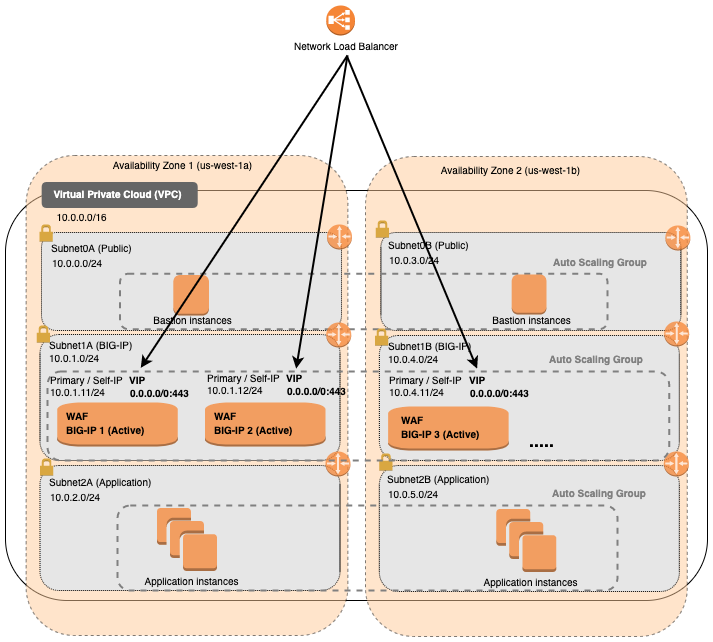

The diagram above was exported from draw.io. Its source (the exported page's mxGraphModel, read from the mxfile embedded in the PNG):
<mxGraphModel dx="1097" dy="830" grid="1" gridSize="10" guides="1" tooltips="1" connect="1" arrows="1" fold="1" page="1" pageScale="1" pageWidth="1100" pageHeight="850" math="0" shadow="0">
  <root>
    <mxCell id="0" />
    <mxCell id="1" parent="0" />
    <mxCell id="efg4bKFMH5ipVIIAR_OZ-1" value="" style="rounded=1;whiteSpace=wrap;html=1;" parent="1" vertex="1">
      <mxGeometry x="28" y="215" width="702" height="410" as="geometry" />
    </mxCell>
    <mxCell id="efg4bKFMH5ipVIIAR_OZ-4" value="" style="rounded=1;whiteSpace=wrap;html=1;dashed=1;fillColor=#FFCC99;opacity=50;" parent="1" vertex="1">
      <mxGeometry x="48.63" y="180" width="321.75" height="480" as="geometry" />
    </mxCell>
    <mxCell id="efg4bKFMH5ipVIIAR_OZ-6" value="" style="rounded=1;whiteSpace=wrap;html=1;dashed=1;dashPattern=1 1;fillColor=#E6E6E6;" parent="1" vertex="1">
      <mxGeometry x="62.5" y="359" width="300" height="126" as="geometry" />
    </mxCell>
    <mxCell id="efg4bKFMH5ipVIIAR_OZ-14" value="" style="rounded=1;whiteSpace=wrap;html=1;dashed=1;dashPattern=1 1;fillColor=#E6E6E6;" parent="1" vertex="1">
      <mxGeometry x="62.5" y="490" width="300" height="125" as="geometry" />
    </mxCell>
    <mxCell id="efg4bKFMH5ipVIIAR_OZ-29" value="&lt;font style=&quot;font-size: 10px&quot;&gt;Availability Zone 1 (us-west-1a)&lt;/font&gt;" style="text;html=1;align=center;verticalAlign=middle;resizable=0;points=[];autosize=1;" parent="1" vertex="1">
      <mxGeometry x="129.95361247962398" y="178.99887091584554" width="150" height="20" as="geometry" />
    </mxCell>
    <mxCell id="efg4bKFMH5ipVIIAR_OZ-37" value="&lt;font style=&quot;font-size: 10px&quot;&gt;Subnet1A (BIG-IP)&lt;/font&gt;" style="text;html=1;align=left;verticalAlign=middle;resizable=0;points=[];autosize=1;" parent="1" vertex="1">
      <mxGeometry x="70.00361247962397" y="358.99887091584554" width="100" height="20" as="geometry" />
    </mxCell>
    <mxCell id="efg4bKFMH5ipVIIAR_OZ-38" value="&lt;font style=&quot;font-size: 10px&quot;&gt;10.0.1.0/24&lt;/font&gt;" style="text;html=1;align=left;verticalAlign=middle;resizable=0;points=[];autosize=1;" parent="1" vertex="1">
      <mxGeometry x="70.00361247962397" y="371.99887091584554" width="70" height="20" as="geometry" />
    </mxCell>
    <mxCell id="efg4bKFMH5ipVIIAR_OZ-41" value="&lt;font style=&quot;font-size: 10px&quot;&gt;Subnet2A (Application)&lt;/font&gt;" style="text;html=1;align=left;verticalAlign=middle;resizable=0;points=[];autosize=1;" parent="1" vertex="1">
      <mxGeometry x="70.00361247962397" y="495.99887091584554" width="120" height="20" as="geometry" />
    </mxCell>
    <mxCell id="efg4bKFMH5ipVIIAR_OZ-42" value="&lt;font style=&quot;font-size: 10px&quot;&gt;10.0.2.0/24&lt;/font&gt;" style="text;html=1;align=left;verticalAlign=middle;resizable=0;points=[];autosize=1;" parent="1" vertex="1">
      <mxGeometry x="71.05361247962396" y="511.4988709158456" width="70" height="20" as="geometry" />
    </mxCell>
    <mxCell id="efg4bKFMH5ipVIIAR_OZ-44" value="&lt;font style=&quot;font-size: 10px&quot;&gt;10.0.0.0/16&lt;/font&gt;" style="text;html=1;align=center;verticalAlign=middle;resizable=0;points=[];autosize=1;" parent="1" vertex="1">
      <mxGeometry x="69.00361247962397" y="230.99887091584554" width="70" height="20" as="geometry" />
    </mxCell>
    <mxCell id="efg4bKFMH5ipVIIAR_OZ-48" value="&lt;font style=&quot;font-size: 10px&quot;&gt;10.0.1.11/24&lt;/font&gt;" style="text;html=1;align=left;verticalAlign=middle;resizable=0;points=[];autosize=1;" parent="1" vertex="1">
      <mxGeometry x="71.05361247962395" y="405.99887091584554" width="70" height="20" as="geometry" />
    </mxCell>
    <mxCell id="efg4bKFMH5ipVIIAR_OZ-49" value="&lt;font style=&quot;font-size: 10px&quot;&gt;Primary / Self-IP&lt;/font&gt;" style="text;html=1;align=left;verticalAlign=middle;resizable=0;points=[];autosize=1;" parent="1" vertex="1">
      <mxGeometry x="71.05361247962395" y="393.99887091584554" width="90" height="20" as="geometry" />
    </mxCell>
    <mxCell id="efg4bKFMH5ipVIIAR_OZ-50" value="&lt;font style=&quot;font-size: 10px&quot;&gt;&lt;span&gt;0.0.0.0/0:443&lt;/span&gt;&lt;/font&gt;" style="text;html=1;align=left;verticalAlign=middle;resizable=0;points=[];autosize=1;fontStyle=1" parent="1" vertex="1">
      <mxGeometry x="151.05361247962395" y="406.99887091584554" width="70" height="20" as="geometry" />
    </mxCell>
    <mxCell id="efg4bKFMH5ipVIIAR_OZ-51" value="&lt;span style=&quot;font-size: 10px&quot;&gt;VIP&lt;/span&gt;" style="text;html=1;align=left;verticalAlign=middle;resizable=0;points=[];autosize=1;fontStyle=1" parent="1" vertex="1">
      <mxGeometry x="150.05361247962398" y="393.99887091584554" width="30" height="20" as="geometry" />
    </mxCell>
    <mxCell id="efg4bKFMH5ipVIIAR_OZ-165" value="" style="outlineConnect=0;dashed=0;verticalLabelPosition=bottom;verticalAlign=top;align=center;html=1;shape=mxgraph.aws3.router;fillColor=#F58536;dashPattern=1 1;strokeColor=#FF0000;strokeWidth=3;fontColor=#000000;opacity=75;" parent="1" vertex="1">
      <mxGeometry x="348" y="476" width="25" height="25" as="geometry" />
    </mxCell>
    <mxCell id="efg4bKFMH5ipVIIAR_OZ-169" value="" style="outlineConnect=0;dashed=0;verticalLabelPosition=bottom;verticalAlign=top;align=center;html=1;shape=mxgraph.aws3.instance;fillColor=#F58534;dashPattern=1 1;strokeColor=#FF0000;strokeWidth=3;fontColor=#000000;opacity=75;" parent="1" vertex="1">
      <mxGeometry x="79.75" y="427" width="120.5" height="44" as="geometry" />
    </mxCell>
    <mxCell id="efg4bKFMH5ipVIIAR_OZ-170" value="&lt;font style=&quot;font-size: 10px&quot;&gt;&lt;b&gt;WAF&lt;br&gt;BIG-IP 1 (Active)&lt;br&gt;&lt;/b&gt;&lt;/font&gt;" style="text;html=1;align=left;verticalAlign=middle;resizable=0;points=[];autosize=1;" parent="1" vertex="1">
      <mxGeometry x="87.44361247962405" y="431.99887091584554" width="90" height="30" as="geometry" />
    </mxCell>
    <mxCell id="efg4bKFMH5ipVIIAR_OZ-171" value="" style="outlineConnect=0;dashed=0;verticalLabelPosition=bottom;verticalAlign=top;align=center;html=1;shape=mxgraph.aws3.instances;fillColor=#F58534;dashPattern=1 1;strokeColor=#FF0000;strokeWidth=3;fontColor=#000000;opacity=75;" parent="1" vertex="1">
      <mxGeometry x="179.5" y="532.5" width="60" height="63" as="geometry" />
    </mxCell>
    <mxCell id="efg4bKFMH5ipVIIAR_OZ-172" value="&lt;font style=&quot;font-size: 10px&quot;&gt;Application instances&lt;/font&gt;" style="text;html=1;align=center;verticalAlign=middle;resizable=0;points=[];autosize=1;" parent="1" vertex="1">
      <mxGeometry x="158.50361247962397" y="594.9988709158456" width="110" height="20" as="geometry" />
    </mxCell>
    <mxCell id="efg4bKFMH5ipVIIAR_OZ-193" value="" style="rounded=1;whiteSpace=wrap;html=1;strokeWidth=3;fontColor=#000000;align=left;fillColor=#666666;strokeColor=#666666;" parent="1" vertex="1">
      <mxGeometry x="65.66999999999999" y="208" width="153.05" height="23" as="geometry" />
    </mxCell>
    <mxCell id="efg4bKFMH5ipVIIAR_OZ-195" value="&lt;font style=&quot;font-size: 10px&quot;&gt;&lt;span&gt;&lt;b&gt;Virtual Private Cloud (VPC)&lt;/b&gt;&lt;/span&gt;&lt;/font&gt;" style="text;html=1;align=center;verticalAlign=middle;resizable=0;points=[];autosize=1;fontStyle=0;fontColor=#FFFFFF;" parent="1" vertex="1">
      <mxGeometry x="70.00361247962398" y="207.99887091584554" width="140" height="20" as="geometry" />
    </mxCell>
    <mxCell id="ZyVirnshYmv-T8etv02f-3" value="" style="dashed=0;html=1;shape=mxgraph.aws3.permissions;fillColor=#D9A741;dashed=0;strokeColor=#666666;strokeWidth=3;fontColor=#FFFFFF;align=left;" parent="1" vertex="1">
      <mxGeometry x="62.5" y="483" width="13.2" height="17" as="geometry" />
    </mxCell>
    <mxCell id="-5DiENysjjxutc-oTjq3-97" value="" style="rounded=1;whiteSpace=wrap;html=1;dashed=1;fillColor=#FFCC99;opacity=50;" parent="1" vertex="1">
      <mxGeometry x="388" y="181" width="321.75" height="480" as="geometry" />
    </mxCell>
    <mxCell id="-5DiENysjjxutc-oTjq3-99" value="" style="rounded=1;whiteSpace=wrap;html=1;dashed=1;dashPattern=1 1;fillColor=#E6E6E6;" parent="1" vertex="1">
      <mxGeometry x="401.87" y="360" width="300" height="125" as="geometry" />
    </mxCell>
    <mxCell id="-5DiENysjjxutc-oTjq3-100" value="" style="rounded=1;whiteSpace=wrap;html=1;dashed=1;dashPattern=1 1;fillColor=#E6E6E6;" parent="1" vertex="1">
      <mxGeometry x="401.87" y="490" width="300" height="126" as="geometry" />
    </mxCell>
    <mxCell id="-5DiENysjjxutc-oTjq3-102" value="&lt;font style=&quot;font-size: 10px&quot;&gt;Subnet1B (BIG-IP)&lt;/font&gt;" style="text;html=1;align=left;verticalAlign=middle;resizable=0;points=[];autosize=1;" parent="1" vertex="1">
      <mxGeometry x="409.37361247962394" y="359.99887091584554" width="100" height="20" as="geometry" />
    </mxCell>
    <mxCell id="-5DiENysjjxutc-oTjq3-103" value="&lt;font style=&quot;font-size: 10px&quot;&gt;10.0.4.0/24&lt;/font&gt;" style="text;html=1;align=left;verticalAlign=middle;resizable=0;points=[];autosize=1;" parent="1" vertex="1">
      <mxGeometry x="409.37361247962394" y="372.99887091584554" width="70" height="20" as="geometry" />
    </mxCell>
    <mxCell id="-5DiENysjjxutc-oTjq3-106" value="&lt;font style=&quot;font-size: 10px&quot;&gt;Subnet2B (Application)&lt;/font&gt;" style="text;html=1;align=left;verticalAlign=middle;resizable=0;points=[];autosize=1;" parent="1" vertex="1">
      <mxGeometry x="408.37361247962394" y="492.99887091584554" width="120" height="20" as="geometry" />
    </mxCell>
    <mxCell id="-5DiENysjjxutc-oTjq3-107" value="&lt;font style=&quot;font-size: 10px&quot;&gt;10.0.5.0/24&lt;/font&gt;" style="text;html=1;align=left;verticalAlign=middle;resizable=0;points=[];autosize=1;" parent="1" vertex="1">
      <mxGeometry x="409.42361247962396" y="508.49887091584554" width="70" height="20" as="geometry" />
    </mxCell>
    <mxCell id="-5DiENysjjxutc-oTjq3-119" value="" style="outlineConnect=0;dashed=0;verticalLabelPosition=bottom;verticalAlign=top;align=center;html=1;shape=mxgraph.aws3.router;fillColor=#F58536;dashPattern=1 1;strokeColor=#FF0000;strokeWidth=3;fontColor=#000000;opacity=75;" parent="1" vertex="1">
      <mxGeometry x="686.37" y="476" width="25" height="25" as="geometry" />
    </mxCell>
    <mxCell id="-5DiENysjjxutc-oTjq3-120" value="" style="outlineConnect=0;dashed=0;verticalLabelPosition=bottom;verticalAlign=top;align=center;html=1;shape=mxgraph.aws3.instance;fillColor=#F58534;dashPattern=1 1;strokeColor=#FF0000;strokeWidth=3;fontColor=#000000;opacity=75;" parent="1" vertex="1">
      <mxGeometry x="410.63" y="431" width="120.5" height="44" as="geometry" />
    </mxCell>
    <mxCell id="-5DiENysjjxutc-oTjq3-121" value="&lt;font style=&quot;font-size: 10px&quot;&gt;&lt;b&gt;WAF&lt;br&gt;BIG-IP 3 (Active)&lt;/b&gt;&lt;/font&gt;" style="text;html=1;align=left;verticalAlign=middle;resizable=0;points=[];autosize=1;" parent="1" vertex="1">
      <mxGeometry x="422.13361247962405" y="435.99887091584554" width="90" height="30" as="geometry" />
    </mxCell>
    <mxCell id="-5DiENysjjxutc-oTjq3-122" value="" style="outlineConnect=0;dashed=0;verticalLabelPosition=bottom;verticalAlign=top;align=center;html=1;shape=mxgraph.aws3.instances;fillColor=#F58534;dashPattern=1 1;strokeColor=#FF0000;strokeWidth=3;fontColor=#000000;opacity=75;" parent="1" vertex="1">
      <mxGeometry x="518.87" y="533.5" width="60" height="63" as="geometry" />
    </mxCell>
    <mxCell id="-5DiENysjjxutc-oTjq3-123" value="&lt;font style=&quot;font-size: 10px&quot;&gt;Application instances&lt;/font&gt;" style="text;html=1;align=center;verticalAlign=middle;resizable=0;points=[];autosize=1;" parent="1" vertex="1">
      <mxGeometry x="497.87361247962394" y="595.9988709158456" width="110" height="20" as="geometry" />
    </mxCell>
    <mxCell id="-5DiENysjjxutc-oTjq3-128" value="" style="dashed=0;html=1;shape=mxgraph.aws3.permissions;fillColor=#D9A741;dashed=0;strokeColor=#666666;strokeWidth=3;fontColor=#FFFFFF;align=left;" parent="1" vertex="1">
      <mxGeometry x="401.87" y="478" width="13.2" height="17" as="geometry" />
    </mxCell>
    <mxCell id="-5DiENysjjxutc-oTjq3-184" value="&lt;font style=&quot;font-size: 10px&quot;&gt;10.0.4.11/24&lt;/font&gt;" style="text;html=1;align=left;verticalAlign=middle;resizable=0;points=[];autosize=1;" parent="1" vertex="1">
      <mxGeometry x="410.42361247962396" y="405.99887091584554" width="70" height="20" as="geometry" />
    </mxCell>
    <mxCell id="-5DiENysjjxutc-oTjq3-185" value="&lt;font style=&quot;font-size: 10px&quot;&gt;Primary / Self-IP&lt;/font&gt;" style="text;html=1;align=left;verticalAlign=middle;resizable=0;points=[];autosize=1;" parent="1" vertex="1">
      <mxGeometry x="410.42361247962396" y="393.99887091584554" width="90" height="20" as="geometry" />
    </mxCell>
    <mxCell id="-5DiENysjjxutc-oTjq3-186" value="&lt;font style=&quot;font-size: 10px&quot;&gt;&lt;span&gt;0.0.0.0/0:443&lt;/span&gt;&lt;/font&gt;" style="text;html=1;align=left;verticalAlign=middle;resizable=0;points=[];autosize=1;fontStyle=1" parent="1" vertex="1">
      <mxGeometry x="491.003612479624" y="406.99887091584554" width="70" height="20" as="geometry" />
    </mxCell>
    <mxCell id="-5DiENysjjxutc-oTjq3-187" value="&lt;span style=&quot;font-size: 10px&quot;&gt;VIP&lt;/span&gt;" style="text;html=1;align=left;verticalAlign=middle;resizable=0;points=[];autosize=1;fontStyle=1" parent="1" vertex="1">
      <mxGeometry x="490.003612479624" y="393.99887091584554" width="30" height="20" as="geometry" />
    </mxCell>
    <mxCell id="-5DiENysjjxutc-oTjq3-192" value="" style="rounded=1;whiteSpace=wrap;html=1;fillColor=none;dashed=1;strokeColor=#808080;strokeWidth=2;" parent="1" vertex="1">
      <mxGeometry x="70" y="396" width="621.69" height="89" as="geometry" />
    </mxCell>
    <mxCell id="-5DiENysjjxutc-oTjq3-193" value="&lt;span style=&quot;font-size: 10px&quot;&gt;&lt;font color=&quot;#808080&quot;&gt;Auto Scaling Group&lt;/font&gt;&lt;/span&gt;" style="text;html=1;align=left;verticalAlign=middle;resizable=0;points=[];autosize=1;fontStyle=1" parent="1" vertex="1">
      <mxGeometry x="570.003612479624" y="372.99887091584554" width="110" height="20" as="geometry" />
    </mxCell>
    <mxCell id="HPcZPui5t757eyTSdacq-1" value="" style="outlineConnect=0;dashed=0;verticalLabelPosition=bottom;verticalAlign=top;align=center;html=1;shape=mxgraph.aws3.classic_load_balancer;fillColor=#F58536;gradientColor=none;aspect=fixed;" parent="1" vertex="1">
      <mxGeometry x="348.75" y="30" width="28.75" height="30" as="geometry" />
    </mxCell>
    <mxCell id="HPcZPui5t757eyTSdacq-2" value="&lt;font style=&quot;font-size: 10px&quot;&gt;Network Load Balancer&lt;/font&gt;" style="text;html=1;align=left;verticalAlign=middle;resizable=0;points=[];autosize=1;" parent="1" vertex="1">
      <mxGeometry x="314.87361247962394" y="59.99887091584556" width="120" height="20" as="geometry" />
    </mxCell>
    <mxCell id="PmxljNf_pzFeTm9Buk5V-2" value="" style="outlineConnect=0;dashed=0;verticalLabelPosition=bottom;verticalAlign=top;align=center;html=1;shape=mxgraph.aws3.instance;fillColor=#F58534;dashPattern=1 1;strokeColor=#FF0000;strokeWidth=3;fontColor=#000000;opacity=75;" parent="1" vertex="1">
      <mxGeometry x="227.5" y="427" width="120.5" height="44" as="geometry" />
    </mxCell>
    <mxCell id="PmxljNf_pzFeTm9Buk5V-3" value="&lt;font style=&quot;font-size: 10px&quot;&gt;&lt;b&gt;WAF&lt;br&gt;BIG-IP 2 (Active)&lt;br&gt;&lt;/b&gt;&lt;/font&gt;" style="text;html=1;align=left;verticalAlign=middle;resizable=0;points=[];autosize=1;" parent="1" vertex="1">
      <mxGeometry x="235.19361247962405" y="431.99887091584554" width="90" height="30" as="geometry" />
    </mxCell>
    <mxCell id="PmxljNf_pzFeTm9Buk5V-4" value="&lt;font style=&quot;font-size: 10px&quot;&gt;10.0.1.12/24&lt;/font&gt;" style="text;html=1;align=left;verticalAlign=middle;resizable=0;points=[];autosize=1;" parent="1" vertex="1">
      <mxGeometry x="227.50361247962394" y="403.99887091584554" width="70" height="20" as="geometry" />
    </mxCell>
    <mxCell id="PmxljNf_pzFeTm9Buk5V-5" value="&lt;font style=&quot;font-size: 10px&quot;&gt;Primary / Self-IP&lt;/font&gt;" style="text;html=1;align=left;verticalAlign=middle;resizable=0;points=[];autosize=1;" parent="1" vertex="1">
      <mxGeometry x="227.50361247962394" y="391.99887091584554" width="90" height="20" as="geometry" />
    </mxCell>
    <mxCell id="PmxljNf_pzFeTm9Buk5V-6" value="&lt;font style=&quot;font-size: 10px&quot;&gt;&lt;span&gt;0.0.0.0/0:443&lt;/span&gt;&lt;/font&gt;" style="text;html=1;align=left;verticalAlign=middle;resizable=0;points=[];autosize=1;fontStyle=1" parent="1" vertex="1">
      <mxGeometry x="307.50361247962394" y="404.99887091584554" width="70" height="20" as="geometry" />
    </mxCell>
    <mxCell id="PmxljNf_pzFeTm9Buk5V-7" value="&lt;span style=&quot;font-size: 10px&quot;&gt;VIP&lt;/span&gt;" style="text;html=1;align=left;verticalAlign=middle;resizable=0;points=[];autosize=1;fontStyle=1" parent="1" vertex="1">
      <mxGeometry x="306.50361247962394" y="391.99887091584554" width="30" height="20" as="geometry" />
    </mxCell>
    <mxCell id="PmxljNf_pzFeTm9Buk5V-11" value="&lt;font style=&quot;font-size: 18px&quot;&gt;.....&lt;/font&gt;" style="text;html=1;align=left;verticalAlign=middle;resizable=0;points=[];autosize=1;fontStyle=1" parent="1" vertex="1">
      <mxGeometry x="550.0036124796239" y="454.99887091584554" width="40" height="20" as="geometry" />
    </mxCell>
    <mxCell id="PmxljNf_pzFeTm9Buk5V-12" value="" style="rounded=1;whiteSpace=wrap;html=1;fillColor=none;dashed=1;strokeColor=#808080;strokeWidth=2;" parent="1" vertex="1">
      <mxGeometry x="140" y="530" width="500" height="85" as="geometry" />
    </mxCell>
    <mxCell id="PmxljNf_pzFeTm9Buk5V-13" value="&lt;span style=&quot;font-size: 10px&quot;&gt;&lt;font color=&quot;#808080&quot;&gt;Auto Scaling Group&lt;/font&gt;&lt;/span&gt;" style="text;html=1;align=left;verticalAlign=middle;resizable=0;points=[];autosize=1;fontStyle=1" parent="1" vertex="1">
      <mxGeometry x="572.9436124796241" y="506.99887091584554" width="110" height="20" as="geometry" />
    </mxCell>
    <mxCell id="f1mIUkTDefKiE4oo_K58-7" value="&lt;font style=&quot;font-size: 10px&quot;&gt;Availability Zone 2 (us-west-1b)&lt;/font&gt;" style="text;html=1;align=center;verticalAlign=middle;resizable=0;points=[];autosize=1;" parent="1" vertex="1">
      <mxGeometry x="457.873612479624" y="183.99887091584554" width="150" height="20" as="geometry" />
    </mxCell>
    <mxCell id="xYU0-eJ2UcGgfSRjhKK_-2" value="" style="rounded=1;whiteSpace=wrap;html=1;dashed=1;dashPattern=1 1;fillColor=#E6E6E6;" vertex="1" parent="1">
      <mxGeometry x="64" y="257" width="300" height="98" as="geometry" />
    </mxCell>
    <mxCell id="xYU0-eJ2UcGgfSRjhKK_-3" value="&lt;font style=&quot;font-size: 10px&quot;&gt;Subnet0A (Public)&lt;/font&gt;" style="text;html=1;align=left;verticalAlign=middle;resizable=0;points=[];autosize=1;" vertex="1" parent="1">
      <mxGeometry x="71.50361247962397" y="261.9988709158456" width="100" height="20" as="geometry" />
    </mxCell>
    <mxCell id="xYU0-eJ2UcGgfSRjhKK_-4" value="&lt;font style=&quot;font-size: 10px&quot;&gt;10.0.0.0/24&lt;/font&gt;" style="text;html=1;align=left;verticalAlign=middle;resizable=0;points=[];autosize=1;" vertex="1" parent="1">
      <mxGeometry x="72.55361247962396" y="277.4988709158456" width="70" height="20" as="geometry" />
    </mxCell>
    <mxCell id="xYU0-eJ2UcGgfSRjhKK_-5" value="" style="outlineConnect=0;dashed=0;verticalLabelPosition=bottom;verticalAlign=top;align=center;html=1;shape=mxgraph.aws3.router;fillColor=#F58536;dashPattern=1 1;strokeColor=#FF0000;strokeWidth=3;fontColor=#000000;opacity=75;" vertex="1" parent="1">
      <mxGeometry x="349.5" y="249" width="25" height="25" as="geometry" />
    </mxCell>
    <mxCell id="xYU0-eJ2UcGgfSRjhKK_-7" value="&lt;font style=&quot;font-size: 10px&quot;&gt;Bastion instances&lt;/font&gt;" style="text;html=1;align=center;verticalAlign=middle;resizable=0;points=[];autosize=1;" vertex="1" parent="1">
      <mxGeometry x="170.00361247962397" y="333.9988709158456" width="90" height="20" as="geometry" />
    </mxCell>
    <mxCell id="xYU0-eJ2UcGgfSRjhKK_-8" value="" style="dashed=0;html=1;shape=mxgraph.aws3.permissions;fillColor=#D9A741;dashed=0;strokeColor=#666666;strokeWidth=3;fontColor=#FFFFFF;align=left;" vertex="1" parent="1">
      <mxGeometry x="62" y="249" width="13.2" height="17" as="geometry" />
    </mxCell>
    <mxCell id="xYU0-eJ2UcGgfSRjhKK_-9" value="" style="rounded=1;whiteSpace=wrap;html=1;dashed=1;dashPattern=1 1;fillColor=#E6E6E6;" vertex="1" parent="1">
      <mxGeometry x="403.36999999999995" y="257" width="300" height="98" as="geometry" />
    </mxCell>
    <mxCell id="xYU0-eJ2UcGgfSRjhKK_-10" value="&lt;font style=&quot;font-size: 10px&quot;&gt;Subnet0B (Public)&lt;/font&gt;" style="text;html=1;align=left;verticalAlign=middle;resizable=0;points=[];autosize=1;" vertex="1" parent="1">
      <mxGeometry x="408.87361247962394" y="258.9988709158456" width="100" height="20" as="geometry" />
    </mxCell>
    <mxCell id="xYU0-eJ2UcGgfSRjhKK_-11" value="&lt;font style=&quot;font-size: 10px&quot;&gt;10.0.3.0/24&lt;/font&gt;" style="text;html=1;align=left;verticalAlign=middle;resizable=0;points=[];autosize=1;" vertex="1" parent="1">
      <mxGeometry x="409.92361247962396" y="274.4988709158456" width="70" height="20" as="geometry" />
    </mxCell>
    <mxCell id="xYU0-eJ2UcGgfSRjhKK_-12" value="" style="outlineConnect=0;dashed=0;verticalLabelPosition=bottom;verticalAlign=top;align=center;html=1;shape=mxgraph.aws3.router;fillColor=#F58536;dashPattern=1 1;strokeColor=#FF0000;strokeWidth=3;fontColor=#000000;opacity=75;" vertex="1" parent="1">
      <mxGeometry x="687.87" y="250" width="25" height="25" as="geometry" />
    </mxCell>
    <mxCell id="xYU0-eJ2UcGgfSRjhKK_-15" value="" style="dashed=0;html=1;shape=mxgraph.aws3.permissions;fillColor=#D9A741;dashed=0;strokeColor=#666666;strokeWidth=3;fontColor=#FFFFFF;align=left;" vertex="1" parent="1">
      <mxGeometry x="398.37" y="245" width="13.2" height="17" as="geometry" />
    </mxCell>
    <mxCell id="xYU0-eJ2UcGgfSRjhKK_-16" value="" style="rounded=1;whiteSpace=wrap;html=1;fillColor=none;dashed=1;strokeColor=#808080;strokeWidth=2;" vertex="1" parent="1">
      <mxGeometry x="142.55" y="298.25" width="487.45" height="55.5" as="geometry" />
    </mxCell>
    <mxCell id="xYU0-eJ2UcGgfSRjhKK_-17" value="&lt;span style=&quot;font-size: 10px&quot;&gt;&lt;font color=&quot;#808080&quot;&gt;Auto Scaling Group&lt;/font&gt;&lt;/span&gt;" style="text;html=1;align=left;verticalAlign=middle;resizable=0;points=[];autosize=1;fontStyle=1" vertex="1" parent="1">
      <mxGeometry x="574.4436124796241" y="275.9988709158456" width="110" height="20" as="geometry" />
    </mxCell>
    <mxCell id="xYU0-eJ2UcGgfSRjhKK_-21" value="" style="outlineConnect=0;dashed=0;verticalLabelPosition=bottom;verticalAlign=top;align=center;html=1;shape=mxgraph.aws3.instance;fillColor=#F58534;dashPattern=1 1;strokeColor=#FF0000;strokeWidth=3;fontColor=#000000;opacity=75;" vertex="1" parent="1">
      <mxGeometry x="195.8" y="299.5" width="35.7" height="40.5" as="geometry" />
    </mxCell>
    <mxCell id="xYU0-eJ2UcGgfSRjhKK_-22" value="&lt;font style=&quot;font-size: 10px&quot;&gt;&lt;b&gt;&lt;br&gt;&lt;/b&gt;&lt;/font&gt;" style="text;html=1;align=left;verticalAlign=middle;resizable=0;points=[];autosize=1;" vertex="1" parent="1">
      <mxGeometry x="162.44361247962405" y="307.9988709158456" width="20" height="20" as="geometry" />
    </mxCell>
    <mxCell id="xYU0-eJ2UcGgfSRjhKK_-23" value="&lt;font style=&quot;font-size: 10px&quot;&gt;Bastion instances&lt;/font&gt;" style="text;html=1;align=center;verticalAlign=middle;resizable=0;points=[];autosize=1;" vertex="1" parent="1">
      <mxGeometry x="509.37361247962394" y="333.9988709158456" width="90" height="20" as="geometry" />
    </mxCell>
    <mxCell id="xYU0-eJ2UcGgfSRjhKK_-24" value="" style="outlineConnect=0;dashed=0;verticalLabelPosition=bottom;verticalAlign=top;align=center;html=1;shape=mxgraph.aws3.instance;fillColor=#F58534;dashPattern=1 1;strokeColor=#FF0000;strokeWidth=3;fontColor=#000000;opacity=75;" vertex="1" parent="1">
      <mxGeometry x="534.17" y="299" width="34.83" height="40" as="geometry" />
    </mxCell>
    <mxCell id="xYU0-eJ2UcGgfSRjhKK_-28" value="" style="dashed=0;html=1;shape=mxgraph.aws3.permissions;fillColor=#D9A741;dashed=0;strokeColor=#666666;strokeWidth=3;fontColor=#FFFFFF;align=left;" vertex="1" parent="1">
      <mxGeometry x="397.43" y="353" width="13.2" height="17" as="geometry" />
    </mxCell>
    <mxCell id="xYU0-eJ2UcGgfSRjhKK_-29" value="" style="dashed=0;html=1;shape=mxgraph.aws3.permissions;fillColor=#D9A741;dashed=0;strokeColor=#666666;strokeWidth=3;fontColor=#FFFFFF;align=left;" vertex="1" parent="1">
      <mxGeometry x="59.35000000000002" y="350" width="13.2" height="17" as="geometry" />
    </mxCell>
    <mxCell id="xYU0-eJ2UcGgfSRjhKK_-30" value="" style="endArrow=classic;html=1;strokeWidth=2;entryX=0.691;entryY=-0.032;entryDx=0;entryDy=0;entryPerimeter=0;" edge="1" parent="1">
      <mxGeometry width="50" height="50" relative="1" as="geometry">
        <mxPoint x="370" y="82" as="sourcePoint" />
        <mxPoint x="499.58779000000004" y="393.15200000000004" as="targetPoint" />
      </mxGeometry>
    </mxCell>
    <mxCell id="xYU0-eJ2UcGgfSRjhKK_-31" value="" style="endArrow=classic;html=1;entryX=0.15;entryY=-0.041;entryDx=0;entryDy=0;entryPerimeter=0;strokeWidth=2;" edge="1" parent="1">
      <mxGeometry width="50" height="50" relative="1" as="geometry">
        <mxPoint x="370" y="80" as="sourcePoint" />
        <mxPoint x="163.25350000000003" y="392.3510000000001" as="targetPoint" />
      </mxGeometry>
    </mxCell>
    <mxCell id="xYU0-eJ2UcGgfSRjhKK_-32" value="" style="endArrow=classic;html=1;strokeWidth=2;entryX=0.4;entryY=-0.032;entryDx=0;entryDy=0;entryPerimeter=0;" edge="1" parent="1">
      <mxGeometry width="50" height="50" relative="1" as="geometry">
        <mxPoint x="370" y="80" as="sourcePoint" />
        <mxPoint x="318.67599999999993" y="393.15200000000004" as="targetPoint" />
      </mxGeometry>
    </mxCell>
    <mxCell id="xYU0-eJ2UcGgfSRjhKK_-33" value="" style="outlineConnect=0;dashed=0;verticalLabelPosition=bottom;verticalAlign=top;align=center;html=1;shape=mxgraph.aws3.router;fillColor=#F58536;dashPattern=1 1;strokeColor=#FF0000;strokeWidth=3;fontColor=#000000;opacity=75;" vertex="1" parent="1">
      <mxGeometry x="348.75" y="347" width="25" height="25" as="geometry" />
    </mxCell>
    <mxCell id="xYU0-eJ2UcGgfSRjhKK_-34" value="" style="outlineConnect=0;dashed=0;verticalLabelPosition=bottom;verticalAlign=top;align=center;html=1;shape=mxgraph.aws3.router;fillColor=#F58536;dashPattern=1 1;strokeColor=#FF0000;strokeWidth=3;fontColor=#000000;opacity=75;" vertex="1" parent="1">
      <mxGeometry x="686.69" y="346" width="25" height="25" as="geometry" />
    </mxCell>
  </root>
</mxGraphModel>